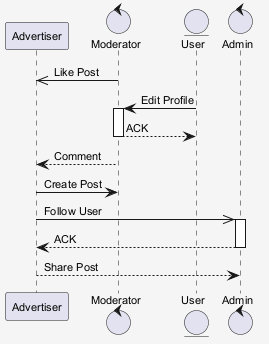

The diagram above was rendered by PlantUML. Its source (embedded in the PNG):
@startuml
skinparam shadowing false
skinparam backgroundColor #F5F5F5
skinparam defaultFontSize 11
participant "Advertiser" as A
control "Moderator" as M
entity "User" as U
control "Admin" as A2
M ->> A : Like Post
U -> M : Edit Profile
activate M
M --> U : ACK
deactivate M
M --> A : Comment
A -> M : Create Post
A ->> A2 : Follow User
activate A2
A2 --> A : ACK
deactivate A2
A --> A2 : Share Post
@enduml